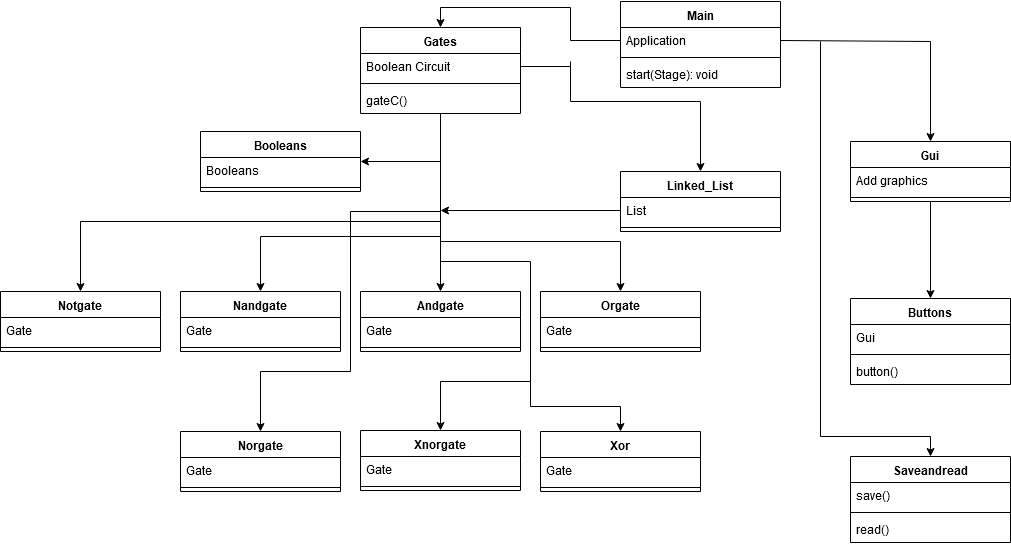

The diagram above was exported from draw.io. Its source (the exported page's mxGraphModel, read from the mxfile embedded in the PNG):
<mxGraphModel dx="2235" dy="816" grid="1" gridSize="10" guides="1" tooltips="1" connect="1" arrows="1" fold="1" page="1" pageScale="1" pageWidth="827" pageHeight="1169" math="0" shadow="0">
  <root>
    <mxCell id="0" />
    <mxCell id="1" parent="0" />
    <mxCell id="lIX3Po6YJFw_cPRqAoNW-1" value="Main" style="swimlane;fontStyle=1;align=center;verticalAlign=top;childLayout=stackLayout;horizontal=1;startSize=26;horizontalStack=0;resizeParent=1;resizeParentMax=0;resizeLast=0;collapsible=1;marginBottom=0;" vertex="1" parent="1">
      <mxGeometry x="340" y="80" width="160" height="86" as="geometry" />
    </mxCell>
    <mxCell id="lIX3Po6YJFw_cPRqAoNW-2" value="Application" style="text;strokeColor=none;fillColor=none;align=left;verticalAlign=top;spacingLeft=4;spacingRight=4;overflow=hidden;rotatable=0;points=[[0,0.5],[1,0.5]];portConstraint=eastwest;" vertex="1" parent="lIX3Po6YJFw_cPRqAoNW-1">
      <mxGeometry y="26" width="160" height="26" as="geometry" />
    </mxCell>
    <mxCell id="lIX3Po6YJFw_cPRqAoNW-3" value="" style="line;strokeWidth=1;fillColor=none;align=left;verticalAlign=middle;spacingTop=-1;spacingLeft=3;spacingRight=3;rotatable=0;labelPosition=right;points=[];portConstraint=eastwest;" vertex="1" parent="lIX3Po6YJFw_cPRqAoNW-1">
      <mxGeometry y="52" width="160" height="8" as="geometry" />
    </mxCell>
    <mxCell id="lIX3Po6YJFw_cPRqAoNW-4" value="start(Stage): void" style="text;strokeColor=none;fillColor=none;align=left;verticalAlign=top;spacingLeft=4;spacingRight=4;overflow=hidden;rotatable=0;points=[[0,0.5],[1,0.5]];portConstraint=eastwest;" vertex="1" parent="lIX3Po6YJFw_cPRqAoNW-1">
      <mxGeometry y="60" width="160" height="26" as="geometry" />
    </mxCell>
    <mxCell id="lIX3Po6YJFw_cPRqAoNW-63" style="edgeStyle=orthogonalEdgeStyle;rounded=0;orthogonalLoop=1;jettySize=auto;html=1;entryX=0.5;entryY=0;entryDx=0;entryDy=0;" edge="1" parent="1" target="lIX3Po6YJFw_cPRqAoNW-21">
      <mxGeometry relative="1" as="geometry">
        <mxPoint x="290" y="140" as="sourcePoint" />
        <Array as="points">
          <mxPoint x="420" y="180" />
        </Array>
      </mxGeometry>
    </mxCell>
    <mxCell id="lIX3Po6YJFw_cPRqAoNW-65" style="edgeStyle=orthogonalEdgeStyle;rounded=0;orthogonalLoop=1;jettySize=auto;html=1;exitX=0.5;exitY=1;exitDx=0;exitDy=0;entryX=0.5;entryY=0;entryDx=0;entryDy=0;endArrow=classic;endFill=1;" edge="1" parent="1" source="lIX3Po6YJFw_cPRqAoNW-5" target="lIX3Po6YJFw_cPRqAoNW-25">
      <mxGeometry relative="1" as="geometry">
        <Array as="points">
          <mxPoint x="160" y="290" />
          <mxPoint x="160" y="290" />
        </Array>
      </mxGeometry>
    </mxCell>
    <mxCell id="lIX3Po6YJFw_cPRqAoNW-5" value="Gates" style="swimlane;fontStyle=1;align=center;verticalAlign=top;childLayout=stackLayout;horizontal=1;startSize=26;horizontalStack=0;resizeParent=1;resizeParentMax=0;resizeLast=0;collapsible=1;marginBottom=0;" vertex="1" parent="1">
      <mxGeometry x="80" y="106" width="160" height="86" as="geometry" />
    </mxCell>
    <mxCell id="lIX3Po6YJFw_cPRqAoNW-6" value="Boolean Circuit" style="text;strokeColor=none;fillColor=none;align=left;verticalAlign=top;spacingLeft=4;spacingRight=4;overflow=hidden;rotatable=0;points=[[0,0.5],[1,0.5]];portConstraint=eastwest;" vertex="1" parent="lIX3Po6YJFw_cPRqAoNW-5">
      <mxGeometry y="26" width="160" height="26" as="geometry" />
    </mxCell>
    <mxCell id="lIX3Po6YJFw_cPRqAoNW-7" value="" style="line;strokeWidth=1;fillColor=none;align=left;verticalAlign=middle;spacingTop=-1;spacingLeft=3;spacingRight=3;rotatable=0;labelPosition=right;points=[];portConstraint=eastwest;" vertex="1" parent="lIX3Po6YJFw_cPRqAoNW-5">
      <mxGeometry y="52" width="160" height="8" as="geometry" />
    </mxCell>
    <mxCell id="lIX3Po6YJFw_cPRqAoNW-8" value="gateC()" style="text;strokeColor=none;fillColor=none;align=left;verticalAlign=top;spacingLeft=4;spacingRight=4;overflow=hidden;rotatable=0;points=[[0,0.5],[1,0.5]];portConstraint=eastwest;" vertex="1" parent="lIX3Po6YJFw_cPRqAoNW-5">
      <mxGeometry y="60" width="160" height="26" as="geometry" />
    </mxCell>
    <mxCell id="lIX3Po6YJFw_cPRqAoNW-21" value="Linked_List" style="swimlane;fontStyle=1;align=center;verticalAlign=top;childLayout=stackLayout;horizontal=1;startSize=26;horizontalStack=0;resizeParent=1;resizeParentMax=0;resizeLast=0;collapsible=1;marginBottom=0;" vertex="1" parent="1">
      <mxGeometry x="340" y="250" width="160" height="60" as="geometry" />
    </mxCell>
    <mxCell id="lIX3Po6YJFw_cPRqAoNW-22" value="List" style="text;strokeColor=none;fillColor=none;align=left;verticalAlign=top;spacingLeft=4;spacingRight=4;overflow=hidden;rotatable=0;points=[[0,0.5],[1,0.5]];portConstraint=eastwest;" vertex="1" parent="lIX3Po6YJFw_cPRqAoNW-21">
      <mxGeometry y="26" width="160" height="26" as="geometry" />
    </mxCell>
    <mxCell id="lIX3Po6YJFw_cPRqAoNW-23" value="" style="line;strokeWidth=1;fillColor=none;align=left;verticalAlign=middle;spacingTop=-1;spacingLeft=3;spacingRight=3;rotatable=0;labelPosition=right;points=[];portConstraint=eastwest;" vertex="1" parent="lIX3Po6YJFw_cPRqAoNW-21">
      <mxGeometry y="52" width="160" height="8" as="geometry" />
    </mxCell>
    <mxCell id="lIX3Po6YJFw_cPRqAoNW-25" value="Andgate" style="swimlane;fontStyle=1;align=center;verticalAlign=top;childLayout=stackLayout;horizontal=1;startSize=26;horizontalStack=0;resizeParent=1;resizeParentMax=0;resizeLast=0;collapsible=1;marginBottom=0;" vertex="1" parent="1">
      <mxGeometry x="80" y="370" width="160" height="60" as="geometry" />
    </mxCell>
    <mxCell id="lIX3Po6YJFw_cPRqAoNW-26" value="Gate" style="text;strokeColor=none;fillColor=none;align=left;verticalAlign=top;spacingLeft=4;spacingRight=4;overflow=hidden;rotatable=0;points=[[0,0.5],[1,0.5]];portConstraint=eastwest;" vertex="1" parent="lIX3Po6YJFw_cPRqAoNW-25">
      <mxGeometry y="26" width="160" height="26" as="geometry" />
    </mxCell>
    <mxCell id="lIX3Po6YJFw_cPRqAoNW-27" value="" style="line;strokeWidth=1;fillColor=none;align=left;verticalAlign=middle;spacingTop=-1;spacingLeft=3;spacingRight=3;rotatable=0;labelPosition=right;points=[];portConstraint=eastwest;" vertex="1" parent="lIX3Po6YJFw_cPRqAoNW-25">
      <mxGeometry y="52" width="160" height="8" as="geometry" />
    </mxCell>
    <mxCell id="lIX3Po6YJFw_cPRqAoNW-69" style="edgeStyle=orthogonalEdgeStyle;rounded=0;orthogonalLoop=1;jettySize=auto;html=1;startArrow=classic;startFill=1;endArrow=none;endFill=0;" edge="1" parent="1" source="lIX3Po6YJFw_cPRqAoNW-29">
      <mxGeometry relative="1" as="geometry">
        <mxPoint x="160" y="330" as="targetPoint" />
        <Array as="points">
          <mxPoint x="340" y="320" />
          <mxPoint x="160" y="320" />
        </Array>
      </mxGeometry>
    </mxCell>
    <mxCell id="lIX3Po6YJFw_cPRqAoNW-29" value="Orgate" style="swimlane;fontStyle=1;align=center;verticalAlign=top;childLayout=stackLayout;horizontal=1;startSize=26;horizontalStack=0;resizeParent=1;resizeParentMax=0;resizeLast=0;collapsible=1;marginBottom=0;" vertex="1" parent="1">
      <mxGeometry x="260" y="370" width="160" height="60" as="geometry" />
    </mxCell>
    <mxCell id="lIX3Po6YJFw_cPRqAoNW-30" value="Gate" style="text;strokeColor=none;fillColor=none;align=left;verticalAlign=top;spacingLeft=4;spacingRight=4;overflow=hidden;rotatable=0;points=[[0,0.5],[1,0.5]];portConstraint=eastwest;" vertex="1" parent="lIX3Po6YJFw_cPRqAoNW-29">
      <mxGeometry y="26" width="160" height="26" as="geometry" />
    </mxCell>
    <mxCell id="lIX3Po6YJFw_cPRqAoNW-31" value="" style="line;strokeWidth=1;fillColor=none;align=left;verticalAlign=middle;spacingTop=-1;spacingLeft=3;spacingRight=3;rotatable=0;labelPosition=right;points=[];portConstraint=eastwest;" vertex="1" parent="lIX3Po6YJFw_cPRqAoNW-29">
      <mxGeometry y="52" width="160" height="8" as="geometry" />
    </mxCell>
    <mxCell id="lIX3Po6YJFw_cPRqAoNW-66" style="edgeStyle=orthogonalEdgeStyle;rounded=0;orthogonalLoop=1;jettySize=auto;html=1;exitX=0.5;exitY=0;exitDx=0;exitDy=0;endArrow=none;endFill=0;startArrow=classic;startFill=1;" edge="1" parent="1" source="lIX3Po6YJFw_cPRqAoNW-38">
      <mxGeometry relative="1" as="geometry">
        <mxPoint x="160" y="260" as="targetPoint" />
      </mxGeometry>
    </mxCell>
    <mxCell id="lIX3Po6YJFw_cPRqAoNW-38" value="Nandgate" style="swimlane;fontStyle=1;align=center;verticalAlign=top;childLayout=stackLayout;horizontal=1;startSize=26;horizontalStack=0;resizeParent=1;resizeParentMax=0;resizeLast=0;collapsible=1;marginBottom=0;" vertex="1" parent="1">
      <mxGeometry x="-100" y="370" width="160" height="60" as="geometry" />
    </mxCell>
    <mxCell id="lIX3Po6YJFw_cPRqAoNW-39" value="Gate" style="text;strokeColor=none;fillColor=none;align=left;verticalAlign=top;spacingLeft=4;spacingRight=4;overflow=hidden;rotatable=0;points=[[0,0.5],[1,0.5]];portConstraint=eastwest;" vertex="1" parent="lIX3Po6YJFw_cPRqAoNW-38">
      <mxGeometry y="26" width="160" height="26" as="geometry" />
    </mxCell>
    <mxCell id="lIX3Po6YJFw_cPRqAoNW-40" value="" style="line;strokeWidth=1;fillColor=none;align=left;verticalAlign=middle;spacingTop=-1;spacingLeft=3;spacingRight=3;rotatable=0;labelPosition=right;points=[];portConstraint=eastwest;" vertex="1" parent="lIX3Po6YJFw_cPRqAoNW-38">
      <mxGeometry y="52" width="160" height="8" as="geometry" />
    </mxCell>
    <mxCell id="lIX3Po6YJFw_cPRqAoNW-67" style="edgeStyle=orthogonalEdgeStyle;rounded=0;orthogonalLoop=1;jettySize=auto;html=1;endArrow=none;endFill=0;startArrow=classic;startFill=1;" edge="1" parent="1" source="lIX3Po6YJFw_cPRqAoNW-41">
      <mxGeometry relative="1" as="geometry">
        <mxPoint x="160" y="260" as="targetPoint" />
        <Array as="points">
          <mxPoint x="-200" y="300" />
          <mxPoint x="160" y="300" />
        </Array>
      </mxGeometry>
    </mxCell>
    <mxCell id="lIX3Po6YJFw_cPRqAoNW-41" value="Notgate" style="swimlane;fontStyle=1;align=center;verticalAlign=top;childLayout=stackLayout;horizontal=1;startSize=26;horizontalStack=0;resizeParent=1;resizeParentMax=0;resizeLast=0;collapsible=1;marginBottom=0;" vertex="1" parent="1">
      <mxGeometry x="-280" y="370" width="160" height="60" as="geometry" />
    </mxCell>
    <mxCell id="lIX3Po6YJFw_cPRqAoNW-42" value="Gate" style="text;strokeColor=none;fillColor=none;align=left;verticalAlign=top;spacingLeft=4;spacingRight=4;overflow=hidden;rotatable=0;points=[[0,0.5],[1,0.5]];portConstraint=eastwest;" vertex="1" parent="lIX3Po6YJFw_cPRqAoNW-41">
      <mxGeometry y="26" width="160" height="26" as="geometry" />
    </mxCell>
    <mxCell id="lIX3Po6YJFw_cPRqAoNW-43" value="" style="line;strokeWidth=1;fillColor=none;align=left;verticalAlign=middle;spacingTop=-1;spacingLeft=3;spacingRight=3;rotatable=0;labelPosition=right;points=[];portConstraint=eastwest;" vertex="1" parent="lIX3Po6YJFw_cPRqAoNW-41">
      <mxGeometry y="52" width="160" height="8" as="geometry" />
    </mxCell>
    <mxCell id="lIX3Po6YJFw_cPRqAoNW-70" style="edgeStyle=orthogonalEdgeStyle;rounded=0;orthogonalLoop=1;jettySize=auto;html=1;startArrow=classic;startFill=1;endArrow=none;endFill=0;" edge="1" parent="1" source="lIX3Po6YJFw_cPRqAoNW-44">
      <mxGeometry relative="1" as="geometry">
        <mxPoint x="160" y="260" as="targetPoint" />
        <Array as="points">
          <mxPoint x="-20" y="450" />
          <mxPoint x="70" y="450" />
          <mxPoint x="70" y="290" />
          <mxPoint x="160" y="290" />
        </Array>
      </mxGeometry>
    </mxCell>
    <mxCell id="lIX3Po6YJFw_cPRqAoNW-44" value="Norgate" style="swimlane;fontStyle=1;align=center;verticalAlign=top;childLayout=stackLayout;horizontal=1;startSize=26;horizontalStack=0;resizeParent=1;resizeParentMax=0;resizeLast=0;collapsible=1;marginBottom=0;" vertex="1" parent="1">
      <mxGeometry x="-100" y="510" width="160" height="60" as="geometry" />
    </mxCell>
    <mxCell id="lIX3Po6YJFw_cPRqAoNW-45" value="Gate" style="text;strokeColor=none;fillColor=none;align=left;verticalAlign=top;spacingLeft=4;spacingRight=4;overflow=hidden;rotatable=0;points=[[0,0.5],[1,0.5]];portConstraint=eastwest;" vertex="1" parent="lIX3Po6YJFw_cPRqAoNW-44">
      <mxGeometry y="26" width="160" height="26" as="geometry" />
    </mxCell>
    <mxCell id="lIX3Po6YJFw_cPRqAoNW-46" value="" style="line;strokeWidth=1;fillColor=none;align=left;verticalAlign=middle;spacingTop=-1;spacingLeft=3;spacingRight=3;rotatable=0;labelPosition=right;points=[];portConstraint=eastwest;" vertex="1" parent="lIX3Po6YJFw_cPRqAoNW-44">
      <mxGeometry y="52" width="160" height="8" as="geometry" />
    </mxCell>
    <mxCell id="lIX3Po6YJFw_cPRqAoNW-72" style="edgeStyle=orthogonalEdgeStyle;rounded=0;orthogonalLoop=1;jettySize=auto;html=1;startArrow=classic;startFill=1;endArrow=none;endFill=0;" edge="1" parent="1" source="lIX3Po6YJFw_cPRqAoNW-47">
      <mxGeometry relative="1" as="geometry">
        <mxPoint x="160" y="340" as="targetPoint" />
        <Array as="points">
          <mxPoint x="160" y="460" />
          <mxPoint x="250" y="460" />
          <mxPoint x="250" y="340" />
        </Array>
      </mxGeometry>
    </mxCell>
    <mxCell id="lIX3Po6YJFw_cPRqAoNW-47" value="Xnorgate" style="swimlane;fontStyle=1;align=center;verticalAlign=top;childLayout=stackLayout;horizontal=1;startSize=26;horizontalStack=0;resizeParent=1;resizeParentMax=0;resizeLast=0;collapsible=1;marginBottom=0;" vertex="1" parent="1">
      <mxGeometry x="80" y="509" width="160" height="60" as="geometry" />
    </mxCell>
    <mxCell id="lIX3Po6YJFw_cPRqAoNW-48" value="Gate" style="text;strokeColor=none;fillColor=none;align=left;verticalAlign=top;spacingLeft=4;spacingRight=4;overflow=hidden;rotatable=0;points=[[0,0.5],[1,0.5]];portConstraint=eastwest;" vertex="1" parent="lIX3Po6YJFw_cPRqAoNW-47">
      <mxGeometry y="26" width="160" height="26" as="geometry" />
    </mxCell>
    <mxCell id="lIX3Po6YJFw_cPRqAoNW-49" value="" style="line;strokeWidth=1;fillColor=none;align=left;verticalAlign=middle;spacingTop=-1;spacingLeft=3;spacingRight=3;rotatable=0;labelPosition=right;points=[];portConstraint=eastwest;" vertex="1" parent="lIX3Po6YJFw_cPRqAoNW-47">
      <mxGeometry y="52" width="160" height="8" as="geometry" />
    </mxCell>
    <mxCell id="lIX3Po6YJFw_cPRqAoNW-74" style="edgeStyle=orthogonalEdgeStyle;rounded=0;orthogonalLoop=1;jettySize=auto;html=1;startArrow=classic;startFill=1;endArrow=none;endFill=0;exitX=0.5;exitY=0;exitDx=0;exitDy=0;" edge="1" parent="1" source="lIX3Po6YJFw_cPRqAoNW-50">
      <mxGeometry relative="1" as="geometry">
        <mxPoint x="250" y="460" as="targetPoint" />
      </mxGeometry>
    </mxCell>
    <mxCell id="lIX3Po6YJFw_cPRqAoNW-50" value="Xor" style="swimlane;fontStyle=1;align=center;verticalAlign=top;childLayout=stackLayout;horizontal=1;startSize=26;horizontalStack=0;resizeParent=1;resizeParentMax=0;resizeLast=0;collapsible=1;marginBottom=0;" vertex="1" parent="1">
      <mxGeometry x="260" y="510" width="160" height="60" as="geometry" />
    </mxCell>
    <mxCell id="lIX3Po6YJFw_cPRqAoNW-51" value="Gate" style="text;strokeColor=none;fillColor=none;align=left;verticalAlign=top;spacingLeft=4;spacingRight=4;overflow=hidden;rotatable=0;points=[[0,0.5],[1,0.5]];portConstraint=eastwest;" vertex="1" parent="lIX3Po6YJFw_cPRqAoNW-50">
      <mxGeometry y="26" width="160" height="26" as="geometry" />
    </mxCell>
    <mxCell id="lIX3Po6YJFw_cPRqAoNW-52" value="" style="line;strokeWidth=1;fillColor=none;align=left;verticalAlign=middle;spacingTop=-1;spacingLeft=3;spacingRight=3;rotatable=0;labelPosition=right;points=[];portConstraint=eastwest;" vertex="1" parent="lIX3Po6YJFw_cPRqAoNW-50">
      <mxGeometry y="52" width="160" height="8" as="geometry" />
    </mxCell>
    <mxCell id="lIX3Po6YJFw_cPRqAoNW-53" style="edgeStyle=orthogonalEdgeStyle;rounded=0;orthogonalLoop=1;jettySize=auto;html=1;entryX=0.5;entryY=0;entryDx=0;entryDy=0;" edge="1" parent="1" source="lIX3Po6YJFw_cPRqAoNW-2" target="lIX3Po6YJFw_cPRqAoNW-5">
      <mxGeometry relative="1" as="geometry" />
    </mxCell>
    <mxCell id="lIX3Po6YJFw_cPRqAoNW-96" style="edgeStyle=orthogonalEdgeStyle;rounded=0;orthogonalLoop=1;jettySize=auto;html=1;entryX=0.5;entryY=1;entryDx=0;entryDy=0;startArrow=classic;startFill=1;endArrow=none;endFill=0;" edge="1" parent="1" source="lIX3Po6YJFw_cPRqAoNW-58" target="lIX3Po6YJFw_cPRqAoNW-75">
      <mxGeometry relative="1" as="geometry" />
    </mxCell>
    <mxCell id="lIX3Po6YJFw_cPRqAoNW-58" value="Buttons" style="swimlane;fontStyle=1;align=center;verticalAlign=top;childLayout=stackLayout;horizontal=1;startSize=26;horizontalStack=0;resizeParent=1;resizeParentMax=0;resizeLast=0;collapsible=1;marginBottom=0;" vertex="1" parent="1">
      <mxGeometry x="570" y="377" width="160" height="86" as="geometry" />
    </mxCell>
    <mxCell id="lIX3Po6YJFw_cPRqAoNW-59" value="Gui" style="text;strokeColor=none;fillColor=none;align=left;verticalAlign=top;spacingLeft=4;spacingRight=4;overflow=hidden;rotatable=0;points=[[0,0.5],[1,0.5]];portConstraint=eastwest;" vertex="1" parent="lIX3Po6YJFw_cPRqAoNW-58">
      <mxGeometry y="26" width="160" height="26" as="geometry" />
    </mxCell>
    <mxCell id="lIX3Po6YJFw_cPRqAoNW-60" value="" style="line;strokeWidth=1;fillColor=none;align=left;verticalAlign=middle;spacingTop=-1;spacingLeft=3;spacingRight=3;rotatable=0;labelPosition=right;points=[];portConstraint=eastwest;" vertex="1" parent="lIX3Po6YJFw_cPRqAoNW-58">
      <mxGeometry y="52" width="160" height="8" as="geometry" />
    </mxCell>
    <mxCell id="lIX3Po6YJFw_cPRqAoNW-61" value="button()" style="text;strokeColor=none;fillColor=none;align=left;verticalAlign=top;spacingLeft=4;spacingRight=4;overflow=hidden;rotatable=0;points=[[0,0.5],[1,0.5]];portConstraint=eastwest;" vertex="1" parent="lIX3Po6YJFw_cPRqAoNW-58">
      <mxGeometry y="60" width="160" height="26" as="geometry" />
    </mxCell>
    <mxCell id="lIX3Po6YJFw_cPRqAoNW-64" style="edgeStyle=orthogonalEdgeStyle;rounded=0;orthogonalLoop=1;jettySize=auto;html=1;endArrow=none;endFill=0;" edge="1" parent="1" source="lIX3Po6YJFw_cPRqAoNW-6">
      <mxGeometry relative="1" as="geometry">
        <mxPoint x="290" y="145" as="targetPoint" />
        <Array as="points">
          <mxPoint x="290" y="145" />
        </Array>
      </mxGeometry>
    </mxCell>
    <mxCell id="lIX3Po6YJFw_cPRqAoNW-68" style="edgeStyle=orthogonalEdgeStyle;rounded=0;orthogonalLoop=1;jettySize=auto;html=1;startArrow=none;startFill=0;endArrow=classic;endFill=1;" edge="1" parent="1" source="lIX3Po6YJFw_cPRqAoNW-22">
      <mxGeometry relative="1" as="geometry">
        <mxPoint x="160" y="289" as="targetPoint" />
      </mxGeometry>
    </mxCell>
    <mxCell id="lIX3Po6YJFw_cPRqAoNW-97" style="edgeStyle=orthogonalEdgeStyle;rounded=0;orthogonalLoop=1;jettySize=auto;html=1;exitX=0.5;exitY=0;exitDx=0;exitDy=0;startArrow=classic;startFill=1;endArrow=none;endFill=0;entryX=1;entryY=0.5;entryDx=0;entryDy=0;" edge="1" parent="1" source="lIX3Po6YJFw_cPRqAoNW-75" target="lIX3Po6YJFw_cPRqAoNW-2">
      <mxGeometry relative="1" as="geometry">
        <mxPoint x="650" y="120" as="targetPoint" />
        <Array as="points">
          <mxPoint x="650" y="120" />
        </Array>
      </mxGeometry>
    </mxCell>
    <mxCell id="lIX3Po6YJFw_cPRqAoNW-75" value="Gui" style="swimlane;fontStyle=1;align=center;verticalAlign=top;childLayout=stackLayout;horizontal=1;startSize=26;horizontalStack=0;resizeParent=1;resizeParentMax=0;resizeLast=0;collapsible=1;marginBottom=0;" vertex="1" parent="1">
      <mxGeometry x="570" y="220" width="160" height="60" as="geometry" />
    </mxCell>
    <mxCell id="lIX3Po6YJFw_cPRqAoNW-76" value="Add graphics" style="text;strokeColor=none;fillColor=none;align=left;verticalAlign=top;spacingLeft=4;spacingRight=4;overflow=hidden;rotatable=0;points=[[0,0.5],[1,0.5]];portConstraint=eastwest;" vertex="1" parent="lIX3Po6YJFw_cPRqAoNW-75">
      <mxGeometry y="26" width="160" height="26" as="geometry" />
    </mxCell>
    <mxCell id="lIX3Po6YJFw_cPRqAoNW-77" value="" style="line;strokeWidth=1;fillColor=none;align=left;verticalAlign=middle;spacingTop=-1;spacingLeft=3;spacingRight=3;rotatable=0;labelPosition=right;points=[];portConstraint=eastwest;" vertex="1" parent="lIX3Po6YJFw_cPRqAoNW-75">
      <mxGeometry y="52" width="160" height="8" as="geometry" />
    </mxCell>
    <mxCell id="lIX3Po6YJFw_cPRqAoNW-84" style="edgeStyle=orthogonalEdgeStyle;rounded=0;orthogonalLoop=1;jettySize=auto;html=1;startArrow=classic;startFill=1;endArrow=none;endFill=0;" edge="1" parent="1" source="lIX3Po6YJFw_cPRqAoNW-80">
      <mxGeometry relative="1" as="geometry">
        <mxPoint x="160" y="240" as="targetPoint" />
      </mxGeometry>
    </mxCell>
    <mxCell id="lIX3Po6YJFw_cPRqAoNW-80" value="Booleans" style="swimlane;fontStyle=1;align=center;verticalAlign=top;childLayout=stackLayout;horizontal=1;startSize=26;horizontalStack=0;resizeParent=1;resizeParentMax=0;resizeLast=0;collapsible=1;marginBottom=0;" vertex="1" parent="1">
      <mxGeometry x="-80" y="210" width="160" height="60" as="geometry" />
    </mxCell>
    <mxCell id="lIX3Po6YJFw_cPRqAoNW-81" value="Booleans" style="text;strokeColor=none;fillColor=none;align=left;verticalAlign=top;spacingLeft=4;spacingRight=4;overflow=hidden;rotatable=0;points=[[0,0.5],[1,0.5]];portConstraint=eastwest;" vertex="1" parent="lIX3Po6YJFw_cPRqAoNW-80">
      <mxGeometry y="26" width="160" height="26" as="geometry" />
    </mxCell>
    <mxCell id="lIX3Po6YJFw_cPRqAoNW-82" value="" style="line;strokeWidth=1;fillColor=none;align=left;verticalAlign=middle;spacingTop=-1;spacingLeft=3;spacingRight=3;rotatable=0;labelPosition=right;points=[];portConstraint=eastwest;" vertex="1" parent="lIX3Po6YJFw_cPRqAoNW-80">
      <mxGeometry y="52" width="160" height="8" as="geometry" />
    </mxCell>
    <mxCell id="lIX3Po6YJFw_cPRqAoNW-94" style="edgeStyle=orthogonalEdgeStyle;rounded=0;orthogonalLoop=1;jettySize=auto;html=1;startArrow=classic;startFill=1;endArrow=none;endFill=0;" edge="1" parent="1" source="lIX3Po6YJFw_cPRqAoNW-90">
      <mxGeometry relative="1" as="geometry">
        <mxPoint x="540" y="120" as="targetPoint" />
        <Array as="points">
          <mxPoint x="650" y="515" />
          <mxPoint x="540" y="515" />
        </Array>
      </mxGeometry>
    </mxCell>
    <mxCell id="lIX3Po6YJFw_cPRqAoNW-90" value="Saveandread" style="swimlane;fontStyle=1;align=center;verticalAlign=top;childLayout=stackLayout;horizontal=1;startSize=26;horizontalStack=0;resizeParent=1;resizeParentMax=0;resizeLast=0;collapsible=1;marginBottom=0;" vertex="1" parent="1">
      <mxGeometry x="570" y="535" width="160" height="86" as="geometry" />
    </mxCell>
    <mxCell id="lIX3Po6YJFw_cPRqAoNW-91" value="save()" style="text;strokeColor=none;fillColor=none;align=left;verticalAlign=top;spacingLeft=4;spacingRight=4;overflow=hidden;rotatable=0;points=[[0,0.5],[1,0.5]];portConstraint=eastwest;" vertex="1" parent="lIX3Po6YJFw_cPRqAoNW-90">
      <mxGeometry y="26" width="160" height="26" as="geometry" />
    </mxCell>
    <mxCell id="lIX3Po6YJFw_cPRqAoNW-92" value="" style="line;strokeWidth=1;fillColor=none;align=left;verticalAlign=middle;spacingTop=-1;spacingLeft=3;spacingRight=3;rotatable=0;labelPosition=right;points=[];portConstraint=eastwest;" vertex="1" parent="lIX3Po6YJFw_cPRqAoNW-90">
      <mxGeometry y="52" width="160" height="8" as="geometry" />
    </mxCell>
    <mxCell id="lIX3Po6YJFw_cPRqAoNW-93" value="read()" style="text;strokeColor=none;fillColor=none;align=left;verticalAlign=top;spacingLeft=4;spacingRight=4;overflow=hidden;rotatable=0;points=[[0,0.5],[1,0.5]];portConstraint=eastwest;" vertex="1" parent="lIX3Po6YJFw_cPRqAoNW-90">
      <mxGeometry y="60" width="160" height="26" as="geometry" />
    </mxCell>
  </root>
</mxGraphModel>